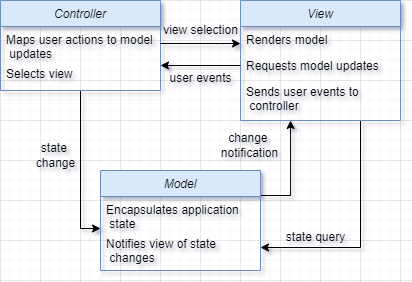

The diagram above was exported from draw.io. Its source (the exported page's mxGraphModel, read from the mxfile embedded in the PNG):
<mxGraphModel dx="1422" dy="762" grid="1" gridSize="10" guides="1" tooltips="1" connect="1" arrows="1" fold="1" page="1" pageScale="1" pageWidth="827" pageHeight="1169" math="0" shadow="0">
  <root>
    <mxCell id="WIyWlLk6GJQsqaUBKTNV-0" />
    <mxCell id="WIyWlLk6GJQsqaUBKTNV-1" parent="WIyWlLk6GJQsqaUBKTNV-0" />
    <mxCell id="WXxHqQXre_tCHHI7AxaB-2" style="edgeStyle=orthogonalEdgeStyle;rounded=0;orthogonalLoop=1;jettySize=auto;html=1;exitX=0.5;exitY=1;exitDx=0;exitDy=0;entryX=0;entryY=-0.059;entryDx=0;entryDy=0;entryPerimeter=0;" edge="1" parent="WIyWlLk6GJQsqaUBKTNV-1" source="zkfFHV4jXpPFQw0GAbJ--0" target="WXxHqQXre_tCHHI7AxaB-1">
      <mxGeometry relative="1" as="geometry" />
    </mxCell>
    <mxCell id="zkfFHV4jXpPFQw0GAbJ--0" value="Controller" style="swimlane;fontStyle=2;align=center;verticalAlign=top;childLayout=stackLayout;horizontal=1;startSize=26;horizontalStack=0;resizeParent=1;resizeLast=0;collapsible=1;marginBottom=0;rounded=0;shadow=0;strokeWidth=1;fillColor=#dae8fc;strokeColor=#6c8ebf;" parent="WIyWlLk6GJQsqaUBKTNV-1" vertex="1">
      <mxGeometry x="200" y="160" width="160" height="90" as="geometry">
        <mxRectangle x="230" y="140" width="160" height="26" as="alternateBounds" />
      </mxGeometry>
    </mxCell>
    <mxCell id="zkfFHV4jXpPFQw0GAbJ--1" value="Maps user actions to model&#10; updates" style="text;align=left;verticalAlign=top;spacingLeft=4;spacingRight=4;overflow=hidden;rotatable=0;points=[[0,0.5],[1,0.5]];portConstraint=eastwest;" parent="zkfFHV4jXpPFQw0GAbJ--0" vertex="1">
      <mxGeometry y="26" width="160" height="34" as="geometry" />
    </mxCell>
    <mxCell id="WXxHqQXre_tCHHI7AxaB-0" value="Selects view" style="text;align=left;verticalAlign=top;spacingLeft=4;spacingRight=4;overflow=hidden;rotatable=0;points=[[0,0.5],[1,0.5]];portConstraint=eastwest;" vertex="1" parent="zkfFHV4jXpPFQw0GAbJ--0">
      <mxGeometry y="60" width="160" height="26" as="geometry" />
    </mxCell>
    <mxCell id="WXxHqQXre_tCHHI7AxaB-6" style="edgeStyle=orthogonalEdgeStyle;rounded=0;orthogonalLoop=1;jettySize=auto;html=1;exitX=1;exitY=0.25;exitDx=0;exitDy=0;entryX=0.313;entryY=1;entryDx=0;entryDy=0;entryPerimeter=0;" edge="1" parent="WIyWlLk6GJQsqaUBKTNV-1" source="zkfFHV4jXpPFQw0GAbJ--13" target="zkfFHV4jXpPFQw0GAbJ--20">
      <mxGeometry relative="1" as="geometry">
        <mxPoint x="530" y="290" as="targetPoint" />
      </mxGeometry>
    </mxCell>
    <mxCell id="zkfFHV4jXpPFQw0GAbJ--13" value="Model" style="swimlane;fontStyle=2;align=center;verticalAlign=top;childLayout=stackLayout;horizontal=1;startSize=26;horizontalStack=0;resizeParent=1;resizeLast=0;collapsible=1;marginBottom=0;rounded=0;shadow=0;strokeWidth=1;fillColor=#dae8fc;strokeColor=#6c8ebf;" parent="WIyWlLk6GJQsqaUBKTNV-1" vertex="1">
      <mxGeometry x="300" y="330" width="160" height="100" as="geometry">
        <mxRectangle x="340" y="380" width="170" height="26" as="alternateBounds" />
      </mxGeometry>
    </mxCell>
    <mxCell id="zkfFHV4jXpPFQw0GAbJ--14" value="Encapsulates application&#10; state" style="text;align=left;verticalAlign=top;spacingLeft=4;spacingRight=4;overflow=hidden;rotatable=0;points=[[0,0.5],[1,0.5]];portConstraint=eastwest;" parent="zkfFHV4jXpPFQw0GAbJ--13" vertex="1">
      <mxGeometry y="26" width="160" height="34" as="geometry" />
    </mxCell>
    <mxCell id="WXxHqQXre_tCHHI7AxaB-1" value="Notifies view of state&#10; changes" style="text;align=left;verticalAlign=top;spacingLeft=4;spacingRight=4;overflow=hidden;rotatable=0;points=[[0,0.5],[1,0.5]];portConstraint=eastwest;" vertex="1" parent="zkfFHV4jXpPFQw0GAbJ--13">
      <mxGeometry y="60" width="160" height="34" as="geometry" />
    </mxCell>
    <mxCell id="WXxHqQXre_tCHHI7AxaB-5" style="edgeStyle=orthogonalEdgeStyle;rounded=0;orthogonalLoop=1;jettySize=auto;html=1;" edge="1" parent="WIyWlLk6GJQsqaUBKTNV-1" source="zkfFHV4jXpPFQw0GAbJ--17">
      <mxGeometry relative="1" as="geometry">
        <mxPoint x="460" y="407" as="targetPoint" />
        <Array as="points">
          <mxPoint x="560" y="407" />
          <mxPoint x="460" y="407" />
        </Array>
      </mxGeometry>
    </mxCell>
    <mxCell id="zkfFHV4jXpPFQw0GAbJ--17" value="View" style="swimlane;fontStyle=2;align=center;verticalAlign=top;childLayout=stackLayout;horizontal=1;startSize=26;horizontalStack=0;resizeParent=1;resizeLast=0;collapsible=1;marginBottom=0;rounded=0;shadow=0;strokeWidth=1;fillColor=#dae8fc;strokeColor=#6c8ebf;" parent="WIyWlLk6GJQsqaUBKTNV-1" vertex="1">
      <mxGeometry x="440" y="160" width="160" height="120" as="geometry">
        <mxRectangle x="550" y="140" width="160" height="26" as="alternateBounds" />
      </mxGeometry>
    </mxCell>
    <mxCell id="zkfFHV4jXpPFQw0GAbJ--18" value="Renders model" style="text;align=left;verticalAlign=top;spacingLeft=4;spacingRight=4;overflow=hidden;rotatable=0;points=[[0,0.5],[1,0.5]];portConstraint=eastwest;" parent="zkfFHV4jXpPFQw0GAbJ--17" vertex="1">
      <mxGeometry y="26" width="160" height="26" as="geometry" />
    </mxCell>
    <mxCell id="zkfFHV4jXpPFQw0GAbJ--19" value="Requests model updates" style="text;align=left;verticalAlign=top;spacingLeft=4;spacingRight=4;overflow=hidden;rotatable=0;points=[[0,0.5],[1,0.5]];portConstraint=eastwest;rounded=0;shadow=0;html=0;" parent="zkfFHV4jXpPFQw0GAbJ--17" vertex="1">
      <mxGeometry y="52" width="160" height="26" as="geometry" />
    </mxCell>
    <mxCell id="zkfFHV4jXpPFQw0GAbJ--20" value="Sends user events to&#10; controller" style="text;align=left;verticalAlign=top;spacingLeft=4;spacingRight=4;overflow=hidden;rotatable=0;points=[[0,0.5],[1,0.5]];portConstraint=eastwest;rounded=0;shadow=0;html=0;" parent="zkfFHV4jXpPFQw0GAbJ--17" vertex="1">
      <mxGeometry y="78" width="160" height="42" as="geometry" />
    </mxCell>
    <mxCell id="WXxHqQXre_tCHHI7AxaB-3" style="edgeStyle=orthogonalEdgeStyle;rounded=0;orthogonalLoop=1;jettySize=auto;html=1;exitX=1;exitY=0.5;exitDx=0;exitDy=0;" edge="1" parent="WIyWlLk6GJQsqaUBKTNV-1" source="zkfFHV4jXpPFQw0GAbJ--1">
      <mxGeometry relative="1" as="geometry">
        <mxPoint x="440" y="203" as="targetPoint" />
        <Array as="points">
          <mxPoint x="420" y="203" />
          <mxPoint x="420" y="203" />
        </Array>
      </mxGeometry>
    </mxCell>
    <mxCell id="WXxHqQXre_tCHHI7AxaB-4" style="edgeStyle=orthogonalEdgeStyle;rounded=0;orthogonalLoop=1;jettySize=auto;html=1;exitX=0;exitY=0.5;exitDx=0;exitDy=0;entryX=1;entryY=0.192;entryDx=0;entryDy=0;entryPerimeter=0;" edge="1" parent="WIyWlLk6GJQsqaUBKTNV-1" source="zkfFHV4jXpPFQw0GAbJ--19" target="WXxHqQXre_tCHHI7AxaB-0">
      <mxGeometry relative="1" as="geometry" />
    </mxCell>
    <mxCell id="WXxHqQXre_tCHHI7AxaB-7" value="state query" style="text;html=1;align=center;verticalAlign=middle;resizable=0;points=[];autosize=1;strokeColor=none;fillColor=none;" vertex="1" parent="WIyWlLk6GJQsqaUBKTNV-1">
      <mxGeometry x="480" y="387" width="70" height="20" as="geometry" />
    </mxCell>
    <mxCell id="WXxHqQXre_tCHHI7AxaB-8" value="change &lt;br&gt;notification" style="text;html=1;align=center;verticalAlign=middle;resizable=0;points=[];autosize=1;strokeColor=none;fillColor=none;" vertex="1" parent="WIyWlLk6GJQsqaUBKTNV-1">
      <mxGeometry x="414" y="290" width="70" height="30" as="geometry" />
    </mxCell>
    <mxCell id="WXxHqQXre_tCHHI7AxaB-9" value="view selection" style="text;html=1;align=center;verticalAlign=middle;resizable=0;points=[];autosize=1;strokeColor=none;fillColor=none;" vertex="1" parent="WIyWlLk6GJQsqaUBKTNV-1">
      <mxGeometry x="355" y="180" width="90" height="20" as="geometry" />
    </mxCell>
    <mxCell id="WXxHqQXre_tCHHI7AxaB-10" value="user events" style="text;html=1;align=center;verticalAlign=middle;resizable=0;points=[];autosize=1;strokeColor=none;fillColor=none;" vertex="1" parent="WIyWlLk6GJQsqaUBKTNV-1">
      <mxGeometry x="360" y="228" width="80" height="20" as="geometry" />
    </mxCell>
    <mxCell id="WXxHqQXre_tCHHI7AxaB-11" value="state &lt;br&gt;change" style="text;html=1;align=center;verticalAlign=middle;resizable=0;points=[];autosize=1;strokeColor=none;fillColor=none;" vertex="1" parent="WIyWlLk6GJQsqaUBKTNV-1">
      <mxGeometry x="230" y="300" width="50" height="30" as="geometry" />
    </mxCell>
  </root>
</mxGraphModel>